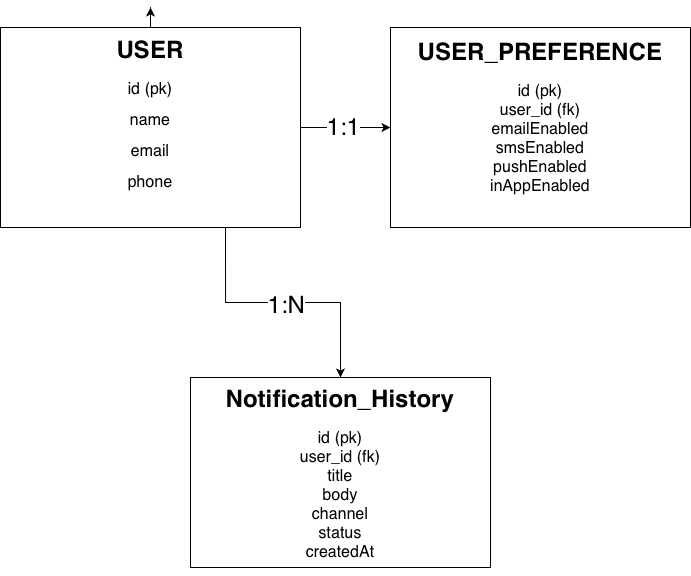

The diagram above was exported from draw.io. Its source (the exported page's mxGraphModel, read from the mxfile embedded in the PNG):
<mxGraphModel dx="1092" dy="621" grid="1" gridSize="10" guides="1" tooltips="1" connect="1" arrows="1" fold="1" page="1" pageScale="1" pageWidth="827" pageHeight="1169" math="0" shadow="0">
  <root>
    <mxCell id="0" />
    <mxCell id="1" parent="0" />
    <mxCell id="aRPlouOhWnegrSJ2USur-5" edge="1" parent="1" source="aRPlouOhWnegrSJ2USur-1" style="edgeStyle=orthogonalEdgeStyle;rounded=0;orthogonalLoop=1;jettySize=auto;html=1;">
      <mxGeometry relative="1" as="geometry">
        <mxPoint x="230" y="50" as="targetPoint" />
      </mxGeometry>
    </mxCell>
    <mxCell id="aRPlouOhWnegrSJ2USur-6" edge="1" parent="1" source="aRPlouOhWnegrSJ2USur-1" style="edgeStyle=orthogonalEdgeStyle;rounded=0;orthogonalLoop=1;jettySize=auto;html=1;entryX=0;entryY=0.5;entryDx=0;entryDy=0;" target="aRPlouOhWnegrSJ2USur-2">
      <mxGeometry relative="1" as="geometry" />
    </mxCell>
    <mxCell id="aRPlouOhWnegrSJ2USur-8" connectable="0" parent="aRPlouOhWnegrSJ2USur-6" style="edgeLabel;html=1;align=center;verticalAlign=middle;resizable=0;points=[];" value="&lt;font style=&quot;font-size: 24px;&quot;&gt;1:1&lt;/font&gt;" vertex="1">
      <mxGeometry relative="1" x="-0.0667" y="2" as="geometry">
        <mxPoint as="offset" />
      </mxGeometry>
    </mxCell>
    <mxCell id="aRPlouOhWnegrSJ2USur-7" edge="1" parent="1" source="aRPlouOhWnegrSJ2USur-1" style="edgeStyle=orthogonalEdgeStyle;rounded=0;orthogonalLoop=1;jettySize=auto;html=1;exitX=0.75;exitY=1;exitDx=0;exitDy=0;" target="aRPlouOhWnegrSJ2USur-3">
      <mxGeometry relative="1" as="geometry" />
    </mxCell>
    <mxCell id="aRPlouOhWnegrSJ2USur-10" connectable="0" parent="aRPlouOhWnegrSJ2USur-7" style="edgeLabel;html=1;align=center;verticalAlign=middle;resizable=0;points=[];" value="&lt;font style=&quot;font-size: 24px;&quot;&gt;1:N&lt;/font&gt;" vertex="1">
      <mxGeometry relative="1" x="0.0231" y="-1" as="geometry">
        <mxPoint as="offset" />
      </mxGeometry>
    </mxCell>
    <mxCell id="aRPlouOhWnegrSJ2USur-1" parent="1" style="rounded=0;whiteSpace=wrap;html=1;" value="&lt;h1&gt;USER&lt;/h1&gt;&lt;p&gt;&lt;font size=&quot;3&quot;&gt;id (pk)&lt;/font&gt;&lt;/p&gt;&lt;p&gt;&lt;font size=&quot;3&quot;&gt;name&lt;/font&gt;&lt;/p&gt;&lt;p&gt;&lt;font size=&quot;3&quot;&gt;email&lt;/font&gt;&lt;/p&gt;&lt;p&gt;&lt;font size=&quot;3&quot;&gt;phone&lt;/font&gt;&lt;/p&gt;&lt;p&gt;&lt;font size=&quot;3&quot;&gt;&lt;br&gt;&lt;/font&gt;&lt;/p&gt;" vertex="1">
      <mxGeometry height="200" width="300" x="80" y="70" as="geometry" />
    </mxCell>
    <mxCell id="aRPlouOhWnegrSJ2USur-2" parent="1" style="rounded=0;whiteSpace=wrap;html=1;" value="&lt;h1&gt;&lt;span style=&quot;text-align: start;&quot;&gt;&lt;font style=&quot;font-size: 24px;&quot;&gt;USER_PREFERENCE&lt;/font&gt;&lt;/span&gt;&lt;br&gt;&lt;/h1&gt;&lt;div&gt;&lt;span style=&quot;text-align: start; font-size: medium;&quot;&gt;id (pk)&lt;/span&gt;&lt;/div&gt;&lt;div&gt;&lt;span style=&quot;text-align: start; font-size: medium;&quot;&gt;user_id (fk)&lt;/span&gt;&lt;/div&gt;&lt;div&gt;&lt;span style=&quot;text-align: start; font-size: medium;&quot;&gt;emailEnabled&lt;/span&gt;&lt;/div&gt;&lt;div&gt;&lt;span style=&quot;text-align: start; font-size: medium;&quot;&gt;smsEnabled&lt;/span&gt;&lt;/div&gt;&lt;div&gt;&lt;span style=&quot;text-align: start; font-size: medium;&quot;&gt;pushEnabled&lt;/span&gt;&lt;/div&gt;&lt;div&gt;&lt;span style=&quot;text-align: start; font-size: medium;&quot;&gt;inAppEnabled&lt;/span&gt;&lt;/div&gt;&lt;div&gt;&lt;span style=&quot;text-align: start; font-size: medium;&quot;&gt;&lt;br&gt;&lt;/span&gt;&lt;/div&gt;&lt;div&gt;&lt;span style=&quot;text-align: start; font-size: medium;&quot;&gt;&lt;br&gt;&lt;/span&gt;&lt;/div&gt;" vertex="1">
      <mxGeometry height="200" width="300" x="470" y="70" as="geometry" />
    </mxCell>
    <mxCell id="aRPlouOhWnegrSJ2USur-3" parent="1" style="rounded=0;whiteSpace=wrap;html=1;" value="&lt;h1&gt;Notification_History&lt;/h1&gt;&lt;div&gt;&lt;font size=&quot;3&quot;&gt;id (pk)&lt;/font&gt;&lt;/div&gt;&lt;div&gt;&lt;font size=&quot;3&quot;&gt;user_id (fk)&lt;/font&gt;&lt;/div&gt;&lt;div&gt;&lt;font size=&quot;3&quot;&gt;title&lt;/font&gt;&lt;/div&gt;&lt;div&gt;&lt;font size=&quot;3&quot;&gt;body&lt;/font&gt;&lt;/div&gt;&lt;div&gt;&lt;font size=&quot;3&quot;&gt;channel&lt;/font&gt;&lt;/div&gt;&lt;div&gt;&lt;font size=&quot;3&quot;&gt;status&lt;/font&gt;&lt;/div&gt;&lt;div&gt;&lt;font size=&quot;3&quot;&gt;createdAt&lt;/font&gt;&lt;/div&gt;&lt;div&gt;&lt;br&gt;&lt;/div&gt;" vertex="1">
      <mxGeometry height="190" width="300" x="270" y="420" as="geometry" />
    </mxCell>
    <mxCell id="aRPlouOhWnegrSJ2USur-4" edge="1" parent="1" source="aRPlouOhWnegrSJ2USur-1" style="edgeStyle=orthogonalEdgeStyle;rounded=0;orthogonalLoop=1;jettySize=auto;html=1;innerLoopWaypoints=1;exitX=0.5;exitY=1;exitDx=0;exitDy=0;" target="aRPlouOhWnegrSJ2USur-1">
      <mxGeometry relative="1" as="geometry" />
    </mxCell>
  </root>
</mxGraphModel>